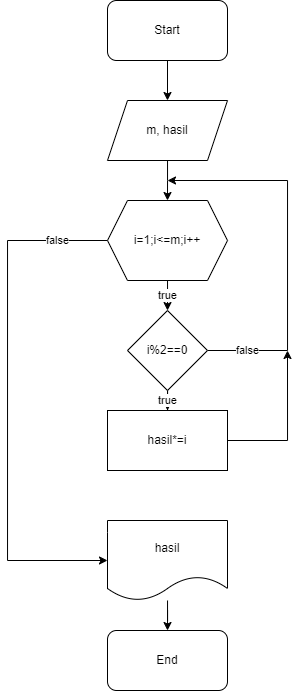

The diagram above was exported from draw.io. Its source (the exported page's mxGraphModel, read from the mxfile embedded in the PNG):
<mxGraphModel dx="621" dy="664" grid="1" gridSize="10" guides="1" tooltips="1" connect="1" arrows="1" fold="1" page="1" pageScale="1" pageWidth="850" pageHeight="1100" math="0" shadow="0">
  <root>
    <mxCell id="0" />
    <mxCell id="1" parent="0" />
    <mxCell id="5x8Fp5EHYV80StWtWxI5-16" value="" style="edgeStyle=orthogonalEdgeStyle;rounded=0;orthogonalLoop=1;jettySize=auto;html=1;" parent="1" source="5x8Fp5EHYV80StWtWxI5-17" target="5x8Fp5EHYV80StWtWxI5-19" edge="1">
      <mxGeometry relative="1" as="geometry" />
    </mxCell>
    <mxCell id="5x8Fp5EHYV80StWtWxI5-17" value="Start" style="rounded=1;whiteSpace=wrap;html=1;" parent="1" vertex="1">
      <mxGeometry x="350" y="150" width="120" height="60" as="geometry" />
    </mxCell>
    <mxCell id="5x8Fp5EHYV80StWtWxI5-18" value="" style="edgeStyle=orthogonalEdgeStyle;rounded=0;orthogonalLoop=1;jettySize=auto;html=1;" parent="1" source="5x8Fp5EHYV80StWtWxI5-19" edge="1">
      <mxGeometry relative="1" as="geometry">
        <mxPoint x="410" y="350" as="targetPoint" />
        <Array as="points">
          <mxPoint x="410" y="330" />
          <mxPoint x="410" y="330" />
        </Array>
      </mxGeometry>
    </mxCell>
    <mxCell id="5x8Fp5EHYV80StWtWxI5-19" value="m, hasil" style="shape=parallelogram;perimeter=parallelogramPerimeter;whiteSpace=wrap;html=1;fixedSize=1;" parent="1" vertex="1">
      <mxGeometry x="350" y="250" width="120" height="60" as="geometry" />
    </mxCell>
    <mxCell id="5x8Fp5EHYV80StWtWxI5-20" value="true" style="edgeStyle=orthogonalEdgeStyle;rounded=0;orthogonalLoop=1;jettySize=auto;html=1;" parent="1" source="5x8Fp5EHYV80StWtWxI5-22" target="5x8Fp5EHYV80StWtWxI5-30" edge="1">
      <mxGeometry relative="1" as="geometry" />
    </mxCell>
    <mxCell id="5x8Fp5EHYV80StWtWxI5-21" value="false" style="edgeStyle=orthogonalEdgeStyle;rounded=0;orthogonalLoop=1;jettySize=auto;html=1;entryX=0;entryY=0.5;entryDx=0;entryDy=0;" parent="1" source="5x8Fp5EHYV80StWtWxI5-22" target="5x8Fp5EHYV80StWtWxI5-27" edge="1">
      <mxGeometry x="-0.8076" relative="1" as="geometry">
        <mxPoint x="250" y="710" as="targetPoint" />
        <Array as="points">
          <mxPoint x="250" y="390" />
          <mxPoint x="250" y="710" />
        </Array>
        <mxPoint as="offset" />
      </mxGeometry>
    </mxCell>
    <mxCell id="5x8Fp5EHYV80StWtWxI5-22" value="i=1;i&amp;lt;=m;i++" style="shape=hexagon;perimeter=hexagonPerimeter2;whiteSpace=wrap;html=1;fixedSize=1;" parent="1" vertex="1">
      <mxGeometry x="350" y="350" width="120" height="80" as="geometry" />
    </mxCell>
    <mxCell id="5x8Fp5EHYV80StWtWxI5-23" style="edgeStyle=orthogonalEdgeStyle;rounded=0;orthogonalLoop=1;jettySize=auto;html=1;" parent="1" source="5x8Fp5EHYV80StWtWxI5-24" edge="1">
      <mxGeometry relative="1" as="geometry">
        <mxPoint x="530" y="500" as="targetPoint" />
      </mxGeometry>
    </mxCell>
    <mxCell id="5x8Fp5EHYV80StWtWxI5-24" value="hasil*=i" style="rounded=0;whiteSpace=wrap;html=1;" parent="1" vertex="1">
      <mxGeometry x="350" y="560" width="120" height="60" as="geometry" />
    </mxCell>
    <mxCell id="5x8Fp5EHYV80StWtWxI5-25" value="End" style="rounded=1;whiteSpace=wrap;html=1;" parent="1" vertex="1">
      <mxGeometry x="350" y="780" width="120" height="60" as="geometry" />
    </mxCell>
    <mxCell id="5x8Fp5EHYV80StWtWxI5-26" value="" style="edgeStyle=orthogonalEdgeStyle;rounded=0;orthogonalLoop=1;jettySize=auto;html=1;" parent="1" source="5x8Fp5EHYV80StWtWxI5-27" target="5x8Fp5EHYV80StWtWxI5-25" edge="1">
      <mxGeometry relative="1" as="geometry" />
    </mxCell>
    <mxCell id="5x8Fp5EHYV80StWtWxI5-27" value="hasil" style="shape=document;whiteSpace=wrap;html=1;boundedLbl=1;" parent="1" vertex="1">
      <mxGeometry x="350" y="670" width="120" height="80" as="geometry" />
    </mxCell>
    <mxCell id="5x8Fp5EHYV80StWtWxI5-28" value="true" style="edgeStyle=orthogonalEdgeStyle;rounded=0;orthogonalLoop=1;jettySize=auto;html=1;" parent="1" source="5x8Fp5EHYV80StWtWxI5-30" target="5x8Fp5EHYV80StWtWxI5-24" edge="1">
      <mxGeometry relative="1" as="geometry" />
    </mxCell>
    <mxCell id="5x8Fp5EHYV80StWtWxI5-29" value="false" style="edgeStyle=orthogonalEdgeStyle;rounded=0;orthogonalLoop=1;jettySize=auto;html=1;" parent="1" source="5x8Fp5EHYV80StWtWxI5-30" edge="1">
      <mxGeometry x="-0.7836" relative="1" as="geometry">
        <mxPoint x="410" y="330" as="targetPoint" />
        <Array as="points">
          <mxPoint x="530" y="500" />
        </Array>
        <mxPoint as="offset" />
      </mxGeometry>
    </mxCell>
    <mxCell id="5x8Fp5EHYV80StWtWxI5-30" value="i%2==0" style="rhombus;whiteSpace=wrap;html=1;" parent="1" vertex="1">
      <mxGeometry x="370" y="460" width="80" height="80" as="geometry" />
    </mxCell>
  </root>
</mxGraphModel>